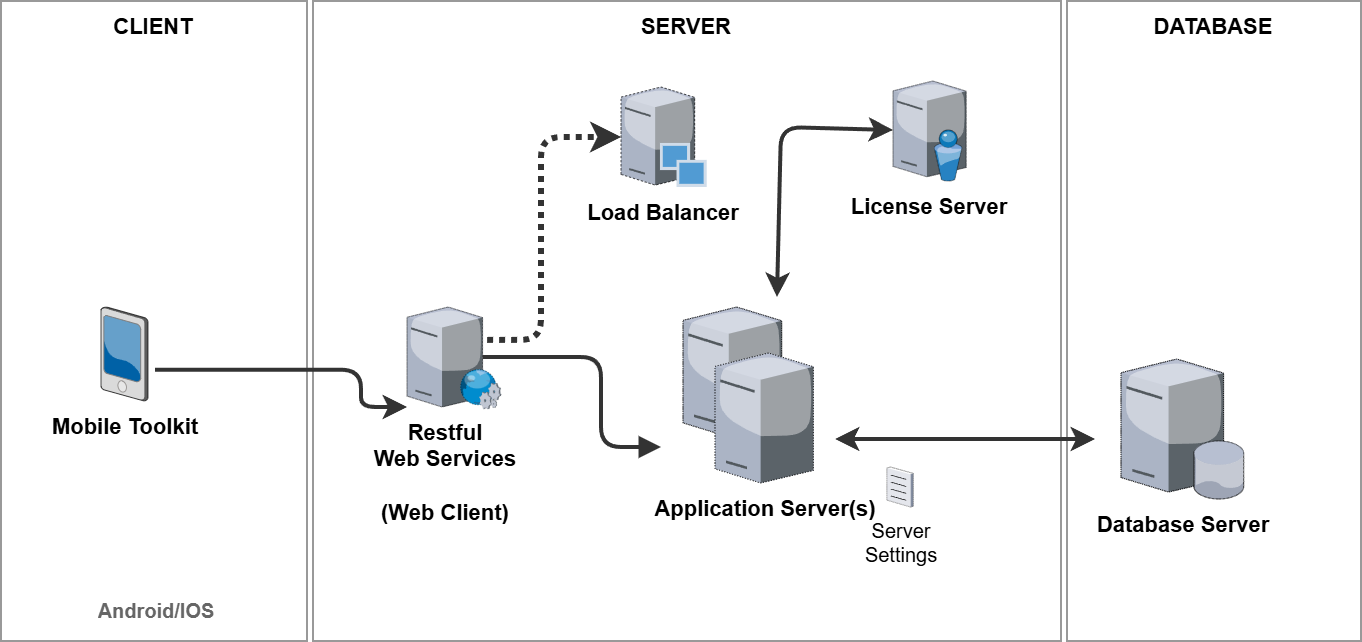

The diagram above was exported from draw.io. Its source (the exported page's mxGraphModel, read from the mxfile embedded in the PNG):
<mxGraphModel dx="1215" dy="828" grid="1" gridSize="10" guides="0" tooltips="1" connect="0" arrows="0" fold="1" page="1" pageScale="1.5" pageWidth="1169" pageHeight="826" background="#ffffff" math="0" shadow="0">
  <root>
    <mxCell id="0" style=";html=1;" />
    <mxCell id="1" style=";html=1;" parent="0" />
    <mxCell id="6a7d8f32e03d9370-57" value="&lt;font style=&quot;font-size: 11px&quot;&gt;&lt;b style=&quot;font-size: 11px&quot;&gt;CLIENT&lt;/b&gt;&lt;/font&gt;" style="whiteSpace=wrap;html=1;gradientColor=none;fontSize=11;verticalAlign=top;strokeColor=#999999;fillColor=none;" parent="1" vertex="1">
      <mxGeometry width="153" height="320" as="geometry" />
    </mxCell>
    <mxCell id="2" value="&lt;font style=&quot;font-size: 11px&quot;&gt;&lt;b style=&quot;font-size: 11px&quot;&gt;SERVER&lt;/b&gt;&lt;/font&gt;" style="whiteSpace=wrap;html=1;fontSize=11;verticalAlign=top;strokeColor=#999999;fillColor=none;" parent="1" vertex="1">
      <mxGeometry x="156" width="374" height="320" as="geometry" />
    </mxCell>
    <mxCell id="7" value="&lt;font style=&quot;font-size: 11px&quot;&gt;&lt;b style=&quot;font-size: 11px&quot;&gt;DATABASE&lt;/b&gt;&lt;/font&gt;" style="whiteSpace=wrap;html=1;fontSize=11;verticalAlign=top;strokeColor=#999999;fillColor=none;" parent="1" vertex="1">
      <mxGeometry x="533" width="147" height="320" as="geometry" />
    </mxCell>
    <mxCell id="8" value="&lt;font style=&quot;font-size: 11px;&quot;&gt;&lt;b style=&quot;font-size: 11px;&quot;&gt;Database Server&lt;/b&gt;&lt;/font&gt;" style="verticalLabelPosition=bottom;aspect=fixed;html=1;verticalAlign=top;outlineConnect=0;shape=mxgraph.citrix.database_server;shadow=0;glass=0;dashed=1;comic=0;dashPattern=1 1;fontSize=11;strokeColor=#808080;" parent="1" vertex="1">
      <mxGeometry x="560" y="179" width="61.6" height="70" as="geometry" />
    </mxCell>
    <mxCell id="15" value="Mobile Toolkit" style="verticalLabelPosition=bottom;aspect=fixed;html=1;verticalAlign=top;shape=mxgraph.citrix.pda;fillColor=#66B2FF;gradientColor=#0066CC;fontSize=11;strokeColor=#808080;fontStyle=1" parent="1" vertex="1">
      <mxGeometry x="50" y="153" width="23.5" height="47" as="geometry" />
    </mxCell>
    <mxCell id="23" value="&lt;span style=&quot;font-size: 11px;&quot;&gt;&lt;b style=&quot;font-size: 11px;&quot;&gt;Restful&lt;/b&gt;&lt;/span&gt;&lt;div&gt;&lt;span style=&quot;font-size: 11px;&quot;&gt;&lt;b style=&quot;font-size: 11px;&quot;&gt;Web Services&lt;/b&gt;&lt;/span&gt;&lt;/div&gt;&lt;div&gt;&lt;br&gt;&lt;/div&gt;&lt;div&gt;&lt;span style=&quot;font-size: 11px;&quot;&gt;&lt;b style=&quot;font-size: 11px;&quot;&gt;(Web Client)&lt;/b&gt;&lt;/span&gt;&lt;/div&gt;" style="verticalLabelPosition=bottom;aspect=fixed;html=1;verticalAlign=top;outlineConnect=0;shape=mxgraph.citrix.tower_server;shadow=0;glass=0;dashed=1;comic=0;fillColor=#e1d5e7;labelBackgroundColor=none;labelBorderColor=none;dashPattern=1 1;fontSize=11;strokeColor=#808080;" parent="1" vertex="1">
      <mxGeometry x="203" y="153" width="37.79" height="50" as="geometry" />
    </mxCell>
    <mxCell id="17" value="" style="verticalLabelPosition=bottom;aspect=fixed;html=1;verticalAlign=top;outlineConnect=0;shape=mxgraph.citrix.web_service;shadow=0;glass=0;dashed=1;comic=0;fontSize=11;strokeColor=#808080;" parent="1" vertex="1">
      <mxGeometry x="229" y="184" width="21.11" height="20" as="geometry" />
    </mxCell>
    <mxCell id="38" value="" style="verticalLabelPosition=bottom;aspect=fixed;html=1;verticalAlign=top;outlineConnect=0;shape=mxgraph.citrix.tower_server;shadow=0;glass=0;dashed=1;comic=0;dashPattern=1 1;fontSize=11;strokeColor=#808080;" parent="1" vertex="1">
      <mxGeometry x="341" y="153" width="49.36" height="65" as="geometry" />
    </mxCell>
    <mxCell id="39" value="&lt;font style=&quot;font-size: 11px;&quot;&gt;&lt;b style=&quot;font-size: 11px;&quot;&gt;Application Server(s)&lt;/b&gt;&lt;/font&gt;" style="verticalLabelPosition=bottom;aspect=fixed;html=1;verticalAlign=top;outlineConnect=0;shape=mxgraph.citrix.tower_server;shadow=0;glass=0;comic=0;dashed=1;dashPattern=1 2;fontSize=11;strokeColor=#808080;" parent="1" vertex="1">
      <mxGeometry x="357" y="176" width="49.2" height="65" as="geometry" />
    </mxCell>
    <mxCell id="46" value="&lt;font style=&quot;font-size: 11px;&quot;&gt;&lt;b style=&quot;font-size: 11px;&quot;&gt;License Server&lt;/b&gt;&lt;/font&gt;" style="verticalLabelPosition=bottom;aspect=fixed;html=1;verticalAlign=top;outlineConnect=0;shape=mxgraph.citrix.directory_server;shadow=0;glass=0;dashed=1;comic=0;dashPattern=1 1;fontSize=11;strokeColor=#808080;" parent="1" vertex="1">
      <mxGeometry x="446" y="40" width="36.59" height="50" as="geometry" />
    </mxCell>
    <mxCell id="48" value="" style="endArrow=classic;startArrow=classic;html=1;strokeWidth=2;fontSize=11;strokeColor=#333333;" parent="1" edge="1" target="46">
      <mxGeometry width="50" height="50" relative="1" as="geometry">
        <mxPoint x="388" y="148" as="sourcePoint" />
        <mxPoint x="441" y="89" as="targetPoint" />
        <Array as="points">
          <mxPoint x="390" y="63" />
        </Array>
      </mxGeometry>
    </mxCell>
    <mxCell id="50" value="" style="endArrow=classic;startArrow=classic;html=1;strokeWidth=2;fontSize=11;strokeColor=#333333;" parent="1" edge="1">
      <mxGeometry width="50" height="50" relative="1" as="geometry">
        <mxPoint x="417" y="219" as="sourcePoint" />
        <mxPoint x="547" y="219" as="targetPoint" />
        <Array as="points" />
      </mxGeometry>
    </mxCell>
    <mxCell id="68" value="&lt;font style=&quot;font-size: 11px;&quot;&gt;&lt;b style=&quot;font-size: 11px;&quot;&gt;Load Balancer&lt;/b&gt;&lt;/font&gt;" style="verticalLabelPosition=bottom;aspect=fixed;html=1;verticalAlign=top;outlineConnect=0;shape=mxgraph.citrix.provisioning_server;shadow=0;glass=0;dashed=1;comic=0;fontSize=11;strokeColor=#808080;" parent="1" vertex="1">
      <mxGeometry x="310" y="43" width="42.86" height="50" as="geometry" />
    </mxCell>
    <mxCell id="74" value="" style="edgeStyle=elbowEdgeStyle;elbow=horizontal;endArrow=block;html=1;strokeWidth=2;endFill=1;fontSize=11;strokeColor=#333333;" parent="1" source="23" edge="1">
      <mxGeometry width="50" height="50" relative="1" as="geometry">
        <mxPoint x="486" y="513" as="sourcePoint" />
        <mxPoint x="330" y="223" as="targetPoint" />
        <Array as="points">
          <mxPoint x="300" y="273" />
          <mxPoint x="427" y="203" />
          <mxPoint x="427" y="383" />
          <mxPoint x="386" y="383" />
          <mxPoint x="436" y="273" />
        </Array>
      </mxGeometry>
    </mxCell>
    <mxCell id="83" value="" style="edgeStyle=elbowEdgeStyle;elbow=horizontal;endArrow=classic;html=1;shadow=0;strokeWidth=3;dashed=1;exitX=1.06;exitY=0.329;exitPerimeter=0;dashPattern=1 1;fontSize=11;strokeColor=#333333;" parent="1" source="23" edge="1" target="68">
      <mxGeometry width="50" height="50" relative="1" as="geometry">
        <mxPoint x="366" y="316" as="sourcePoint" />
        <mxPoint x="260" y="153" as="targetPoint" />
        <Array as="points">
          <mxPoint x="270" y="163" />
          <mxPoint x="293" y="206" />
          <mxPoint x="343" y="206" />
          <mxPoint x="313" y="242" />
        </Array>
      </mxGeometry>
    </mxCell>
    <mxCell id="121" value="&lt;font style=&quot;font-size: 10px;&quot;&gt;Server&lt;br style=&quot;font-size: 10px;&quot;&gt;Settings&lt;/font&gt;" style="verticalLabelPosition=bottom;aspect=fixed;html=1;verticalAlign=top;outlineConnect=0;shape=mxgraph.citrix.document;shadow=0;glass=0;comic=0;dashed=1;dashPattern=1 1;fontSize=10;strokeColor=#808080;" parent="1" vertex="1">
      <mxGeometry x="443" y="233" width="13.13" height="20" as="geometry" />
    </mxCell>
    <mxCell id="iosgISjXfs0MpPeeIDXR-135" value="" style="edgeStyle=elbowEdgeStyle;elbow=horizontal;endArrow=classic;html=1;shadow=0;strokeWidth=2;fontSize=11;exitX=1.149;exitY=0.667;exitDx=0;exitDy=0;exitPerimeter=0;strokeColor=#333333;rounded=1;curved=0;" parent="1" source="15" target="23" edge="1">
      <mxGeometry width="50" height="50" relative="1" as="geometry">
        <mxPoint x="158.971" y="424.039" as="sourcePoint" />
        <mxPoint x="213" y="348" as="targetPoint" />
        <Array as="points">
          <mxPoint x="180" y="203" />
          <mxPoint x="197" y="449" />
        </Array>
      </mxGeometry>
    </mxCell>
    <mxCell id="G-rQL_vAa5iswCQ6afcH-135" value="&lt;blockquote style=&quot;margin: 0px 0px 0px 40px; border: none; padding: 0px; font-size: 10px;&quot;&gt;&lt;/blockquote&gt;&lt;b style=&quot;font-size: 10px;&quot;&gt;&lt;font color=&quot;#666666&quot; style=&quot;font-size: 10px;&quot;&gt;Android/IOS&lt;/font&gt;&lt;br style=&quot;font-size: 10px;&quot;&gt;&lt;/b&gt;&lt;blockquote style=&quot;margin: 0px 0px 0px 40px; border: none; padding: 0px; font-size: 10px;&quot;&gt;&lt;/blockquote&gt;" style="text;fillColor=none;html=1;whiteSpace=wrap;verticalAlign=middle;overflow=hidden;shadow=0;glass=0;dashed=1;comic=0;fontSize=10;align=center;" vertex="1" parent="1">
      <mxGeometry x="18" y="290" width="120" height="30" as="geometry" />
    </mxCell>
  </root>
</mxGraphModel>